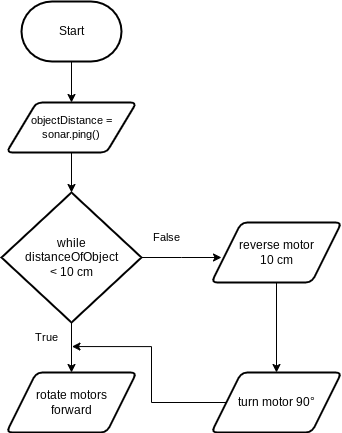

The diagram above was exported from draw.io. Its source (the exported page's mxGraphModel, read from the mxfile embedded in the PNG):
<mxGraphModel dx="1086" dy="457" grid="1" gridSize="10" guides="1" tooltips="1" connect="1" arrows="1" fold="1" page="1" pageScale="1" pageWidth="850" pageHeight="1100" math="0" shadow="0">
  <root>
    <mxCell id="0" />
    <mxCell id="1" parent="0" />
    <mxCell id="5" style="edgeStyle=orthogonalEdgeStyle;html=1;rounded=0;entryX=0.5;entryY=0;entryDx=0;entryDy=0;" parent="1" source="2" target="13" edge="1">
      <mxGeometry relative="1" as="geometry">
        <mxPoint x="420" y="220" as="targetPoint" />
      </mxGeometry>
    </mxCell>
    <mxCell id="2" value="Start" style="strokeWidth=2;html=1;shape=mxgraph.flowchart.terminator;whiteSpace=wrap;" parent="1" vertex="1">
      <mxGeometry x="370" y="79" width="100" height="60" as="geometry" />
    </mxCell>
    <mxCell id="7" style="edgeStyle=orthogonalEdgeStyle;shape=connector;rounded=0;html=1;exitX=1;exitY=0.5;exitDx=0;exitDy=0;exitPerimeter=0;labelBackgroundColor=default;strokeColor=default;fontFamily=Helvetica;fontSize=11;fontColor=default;endArrow=classic;entryX=0;entryY=0.5;entryDx=0;entryDy=0;" parent="1" source="9" edge="1">
      <mxGeometry relative="1" as="geometry">
        <mxPoint x="570" y="334.9999999999999" as="targetPoint" />
        <Array as="points">
          <mxPoint x="530" y="335" />
          <mxPoint x="530" y="335" />
        </Array>
      </mxGeometry>
    </mxCell>
    <mxCell id="8" style="edgeStyle=orthogonalEdgeStyle;shape=connector;rounded=0;html=1;exitX=0.5;exitY=1;exitDx=0;exitDy=0;exitPerimeter=0;entryX=0.5;entryY=0;entryDx=0;entryDy=0;labelBackgroundColor=default;strokeColor=default;fontFamily=Helvetica;fontSize=11;fontColor=default;endArrow=classic;" parent="1" source="9" target="22" edge="1">
      <mxGeometry relative="1" as="geometry">
        <mxPoint x="420" y="450" as="targetPoint" />
      </mxGeometry>
    </mxCell>
    <mxCell id="9" value="while&lt;br&gt;distanceOfObject&lt;br&gt;&amp;lt; 10 cm" style="strokeWidth=2;html=1;shape=mxgraph.flowchart.decision;whiteSpace=wrap;" parent="1" vertex="1">
      <mxGeometry x="350" y="270" width="140" height="130" as="geometry" />
    </mxCell>
    <mxCell id="12" style="edgeStyle=orthogonalEdgeStyle;shape=connector;rounded=0;html=1;exitX=0.5;exitY=1;exitDx=0;exitDy=0;entryX=0.5;entryY=0;entryDx=0;entryDy=0;entryPerimeter=0;labelBackgroundColor=default;strokeColor=default;fontFamily=Helvetica;fontSize=11;fontColor=default;endArrow=classic;" parent="1" source="13" target="9" edge="1">
      <mxGeometry relative="1" as="geometry" />
    </mxCell>
    <mxCell id="13" value="objectDistance = sonar.ping()" style="shape=parallelogram;html=1;strokeWidth=2;perimeter=parallelogramPerimeter;whiteSpace=wrap;rounded=1;arcSize=12;size=0.23;fontFamily=Helvetica;fontSize=11;fontColor=default;" parent="1" vertex="1">
      <mxGeometry x="355" y="180" width="130" height="50" as="geometry" />
    </mxCell>
    <mxCell id="14" value="False" style="text;html=1;align=center;verticalAlign=middle;resizable=0;points=[];autosize=1;strokeColor=none;fillColor=none;fontSize=11;fontFamily=Helvetica;fontColor=default;" parent="1" vertex="1">
      <mxGeometry x="490" y="300" width="50" height="30" as="geometry" />
    </mxCell>
    <mxCell id="15" value="True" style="text;html=1;align=center;verticalAlign=middle;resizable=0;points=[];autosize=1;strokeColor=none;fillColor=none;fontSize=11;fontFamily=Helvetica;fontColor=default;" parent="1" vertex="1">
      <mxGeometry x="370" y="400" width="50" height="30" as="geometry" />
    </mxCell>
    <mxCell id="22" value="rotate motors&lt;br&gt;forward" style="shape=parallelogram;html=1;strokeWidth=2;perimeter=parallelogramPerimeter;whiteSpace=wrap;rounded=1;arcSize=12;size=0.23;" parent="1" vertex="1">
      <mxGeometry x="355" y="450" width="130" height="60" as="geometry" />
    </mxCell>
    <mxCell id="26" style="edgeStyle=orthogonalEdgeStyle;shape=connector;rounded=0;html=1;exitX=0.5;exitY=1;exitDx=0;exitDy=0;entryX=0.5;entryY=0;entryDx=0;entryDy=0;labelBackgroundColor=default;strokeColor=default;fontFamily=Helvetica;fontSize=11;fontColor=default;endArrow=classic;" parent="1" source="24" target="25" edge="1">
      <mxGeometry relative="1" as="geometry" />
    </mxCell>
    <mxCell id="24" value="reverse motor &lt;br&gt;10 cm" style="shape=parallelogram;html=1;strokeWidth=2;perimeter=parallelogramPerimeter;whiteSpace=wrap;rounded=1;arcSize=12;size=0.23;" parent="1" vertex="1">
      <mxGeometry x="560" y="300" width="130" height="60" as="geometry" />
    </mxCell>
    <mxCell id="27" style="edgeStyle=orthogonalEdgeStyle;shape=connector;rounded=0;html=1;exitX=0;exitY=0.5;exitDx=0;exitDy=0;entryX=1.009;entryY=0.802;entryDx=0;entryDy=0;entryPerimeter=0;labelBackgroundColor=default;strokeColor=default;fontFamily=Helvetica;fontSize=11;fontColor=default;endArrow=classic;" parent="1" source="25" target="15" edge="1">
      <mxGeometry relative="1" as="geometry">
        <Array as="points">
          <mxPoint x="500" y="480" />
          <mxPoint x="500" y="424" />
        </Array>
      </mxGeometry>
    </mxCell>
    <mxCell id="25" value="turn motor 90°" style="shape=parallelogram;html=1;strokeWidth=2;perimeter=parallelogramPerimeter;whiteSpace=wrap;rounded=1;arcSize=12;size=0.23;" parent="1" vertex="1">
      <mxGeometry x="560" y="450" width="130" height="60" as="geometry" />
    </mxCell>
  </root>
</mxGraphModel>